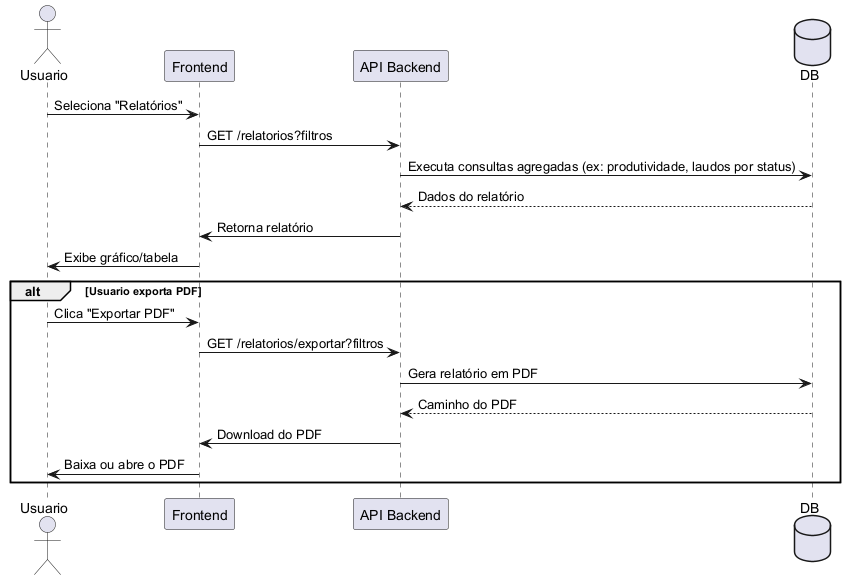

The diagram above was rendered by PlantUML. Its source (embedded in the PNG):
@startuml relatorio
actor Usuario
participant "Frontend" as FE
participant "API Backend" as API
database "DB"

Usuario -> FE : Seleciona "Relatórios"
FE -> API : GET /relatorios?filtros
API -> DB : Executa consultas agregadas (ex: produtividade, laudos por status)
DB --> API : Dados do relatório
API -> FE : Retorna relatório
FE -> Usuario : Exibe gráfico/tabela

alt Usuario exporta PDF
    Usuario -> FE : Clica "Exportar PDF"
    FE -> API : GET /relatorios/exportar?filtros
    API -> DB : Gera relatório em PDF
    DB --> API : Caminho do PDF
    API -> FE : Download do PDF
    FE -> Usuario : Baixa ou abre o PDF
end

@enduml